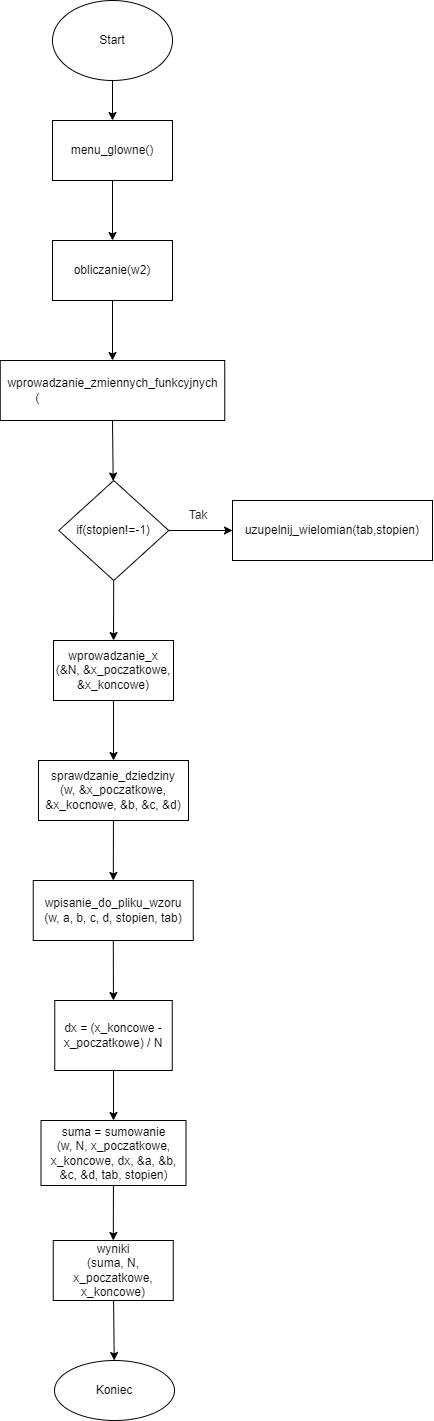

The diagram above was exported from draw.io. Its source (the exported page's mxGraphModel, read from the mxfile embedded in the PNG):
<mxGraphModel dx="283" dy="172" grid="1" gridSize="10" guides="1" tooltips="1" connect="1" arrows="1" fold="1" page="1" pageScale="1" pageWidth="1169" pageHeight="1654" background="#ffffff" math="0" shadow="1">
  <root>
    <mxCell id="0" />
    <mxCell id="1" parent="0" />
    <mxCell id="5" value="" style="edgeStyle=none;html=1;" edge="1" parent="1" source="3" target="4">
      <mxGeometry relative="1" as="geometry" />
    </mxCell>
    <mxCell id="3" value="Start" style="ellipse;whiteSpace=wrap;html=1;" vertex="1" parent="1">
      <mxGeometry x="200" width="120" height="80" as="geometry" />
    </mxCell>
    <mxCell id="7" value="" style="edgeStyle=none;html=1;" edge="1" parent="1" source="4" target="6">
      <mxGeometry relative="1" as="geometry" />
    </mxCell>
    <mxCell id="4" value="menu_glowne()" style="whiteSpace=wrap;html=1;" vertex="1" parent="1">
      <mxGeometry x="200" y="120" width="120" height="60" as="geometry" />
    </mxCell>
    <mxCell id="9" value="" style="edgeStyle=none;html=1;" edge="1" parent="1" source="6" target="8">
      <mxGeometry relative="1" as="geometry" />
    </mxCell>
    <mxCell id="6" value="obliczanie(w2)" style="whiteSpace=wrap;html=1;" vertex="1" parent="1">
      <mxGeometry x="200" y="240" width="120" height="60" as="geometry" />
    </mxCell>
    <mxCell id="12" style="edgeStyle=none;html=1;exitX=0.5;exitY=1;exitDx=0;exitDy=0;fontFamily=Helvetica;fontSize=12;fontColor=#FFFFFF;" edge="1" parent="1" source="8" target="10">
      <mxGeometry relative="1" as="geometry" />
    </mxCell>
    <mxCell id="8" value="wprowadzanie_zmiennych_funkcyjnych&lt;br&gt;(&lt;font color=&quot;#ffffff&quot; style=&quot;font-size: 12px&quot;&gt;&lt;span&gt;w&lt;/span&gt;, &amp;amp;&lt;span&gt;a&lt;/span&gt;, &amp;amp;&lt;span&gt;b&lt;/span&gt;, &amp;amp;&lt;span&gt;c&lt;/span&gt;, &amp;amp;&lt;span&gt;d&lt;/span&gt;, &amp;amp;&lt;span&gt;stopien&lt;/span&gt;&lt;span&gt;)&lt;/span&gt;&lt;/font&gt;" style="whiteSpace=wrap;html=1;" vertex="1" parent="1">
      <mxGeometry x="147.75" y="360" width="224.5" height="60" as="geometry" />
    </mxCell>
    <mxCell id="14" value="" style="edgeStyle=none;html=1;fontFamily=Helvetica;fontSize=12;fontColor=#FFFFFF;" edge="1" parent="1" source="10" target="13">
      <mxGeometry relative="1" as="geometry" />
    </mxCell>
    <mxCell id="18" value="" style="edgeStyle=none;html=1;fontFamily=Helvetica;fontSize=12;fontColor=#FFFFFF;" edge="1" parent="1" source="10" target="17">
      <mxGeometry relative="1" as="geometry" />
    </mxCell>
    <mxCell id="10" value="if(stopien!=-1)" style="rhombus;whiteSpace=wrap;html=1;labelBackgroundColor=none;fontFamily=Helvetica;fontSize=12;" vertex="1" parent="1">
      <mxGeometry x="206.25" y="480" width="110" height="100" as="geometry" />
    </mxCell>
    <mxCell id="13" value="uzupelnij_wielomian(tab,stopien)" style="whiteSpace=wrap;html=1;labelBackgroundColor=none;" vertex="1" parent="1">
      <mxGeometry x="380" y="500" width="200" height="60" as="geometry" />
    </mxCell>
    <mxCell id="16" value="&lt;font color=&quot;#2a2a2a&quot;&gt;Tak&lt;/font&gt;" style="text;html=1;align=center;verticalAlign=middle;whiteSpace=wrap;rounded=0;labelBackgroundColor=none;fontFamily=Helvetica;fontSize=12;" vertex="1" parent="1">
      <mxGeometry x="316.25" y="500" width="60" height="30" as="geometry" />
    </mxCell>
    <mxCell id="20" value="" style="edgeStyle=none;html=1;fontFamily=Helvetica;fontSize=12;fontColor=#FFFFFF;" edge="1" parent="1" source="17" target="19">
      <mxGeometry relative="1" as="geometry" />
    </mxCell>
    <mxCell id="17" value="wprowadzanie_x&lt;br&gt;(&amp;amp;N, &amp;amp;x_poczatkowe, &amp;amp;x_koncowe)" style="whiteSpace=wrap;html=1;labelBackgroundColor=none;" vertex="1" parent="1">
      <mxGeometry x="201" y="640" width="120" height="60" as="geometry" />
    </mxCell>
    <mxCell id="22" value="" style="edgeStyle=none;html=1;fontFamily=Helvetica;fontSize=12;fontColor=#FFFFFF;" edge="1" parent="1" source="19" target="21">
      <mxGeometry relative="1" as="geometry" />
    </mxCell>
    <mxCell id="19" value="sprawdzanie_dziedziny&lt;br&gt;(w, &amp;amp;x_poczatkowe, &amp;amp;x_kocnowe, &amp;amp;b, &amp;amp;c, &amp;amp;d)" style="whiteSpace=wrap;html=1;labelBackgroundColor=none;" vertex="1" parent="1">
      <mxGeometry x="186" y="760" width="150" height="60" as="geometry" />
    </mxCell>
    <mxCell id="24" value="" style="edgeStyle=none;html=1;fontFamily=Helvetica;fontSize=12;fontColor=#FFFFFF;" edge="1" parent="1" source="21" target="23">
      <mxGeometry relative="1" as="geometry" />
    </mxCell>
    <mxCell id="21" value="wpisanie_do_pliku_wzoru&lt;br&gt;(w, a, b, c, d, stopien, tab)" style="whiteSpace=wrap;html=1;labelBackgroundColor=none;" vertex="1" parent="1">
      <mxGeometry x="180.75" y="880" width="160" height="60" as="geometry" />
    </mxCell>
    <mxCell id="26" value="" style="edgeStyle=none;html=1;fontFamily=Helvetica;fontSize=12;fontColor=#FFFFFF;" edge="1" parent="1" source="23" target="25">
      <mxGeometry relative="1" as="geometry" />
    </mxCell>
    <mxCell id="23" value="dx = (x_koncowe - x_poczatkowe) / N&lt;br&gt;" style="whiteSpace=wrap;html=1;labelBackgroundColor=none;" vertex="1" parent="1">
      <mxGeometry x="202.25" y="1000" width="117.5" height="70" as="geometry" />
    </mxCell>
    <mxCell id="28" value="" style="edgeStyle=none;html=1;fontFamily=Helvetica;fontSize=12;fontColor=#FFFFFF;" edge="1" parent="1" source="25" target="27">
      <mxGeometry relative="1" as="geometry" />
    </mxCell>
    <mxCell id="25" value="&lt;span&gt;suma = sumowanie&lt;/span&gt;&lt;br&gt;&lt;span&gt;(w, N, x_poczatkowe, x_koncowe, dx, &amp;amp;a, &amp;amp;b, &amp;amp;c, &amp;amp;d, tab, stopien)&lt;/span&gt;" style="whiteSpace=wrap;html=1;labelBackgroundColor=none;" vertex="1" parent="1">
      <mxGeometry x="188.5" y="1120" width="145" height="65" as="geometry" />
    </mxCell>
    <mxCell id="33" value="" style="edgeStyle=none;html=1;fontFamily=Helvetica;fontSize=12;fontColor=#FFFFFF;" edge="1" parent="1" source="27" target="32">
      <mxGeometry relative="1" as="geometry" />
    </mxCell>
    <mxCell id="27" value="wyniki&lt;br&gt;(suma, N, x_poczatkowe, x_koncowe)" style="whiteSpace=wrap;html=1;labelBackgroundColor=none;" vertex="1" parent="1">
      <mxGeometry x="200.75" y="1240" width="120" height="60" as="geometry" />
    </mxCell>
    <mxCell id="32" value="Koniec" style="ellipse;whiteSpace=wrap;html=1;labelBackgroundColor=none;" vertex="1" parent="1">
      <mxGeometry x="202" y="1360" width="120" height="60" as="geometry" />
    </mxCell>
  </root>
</mxGraphModel>